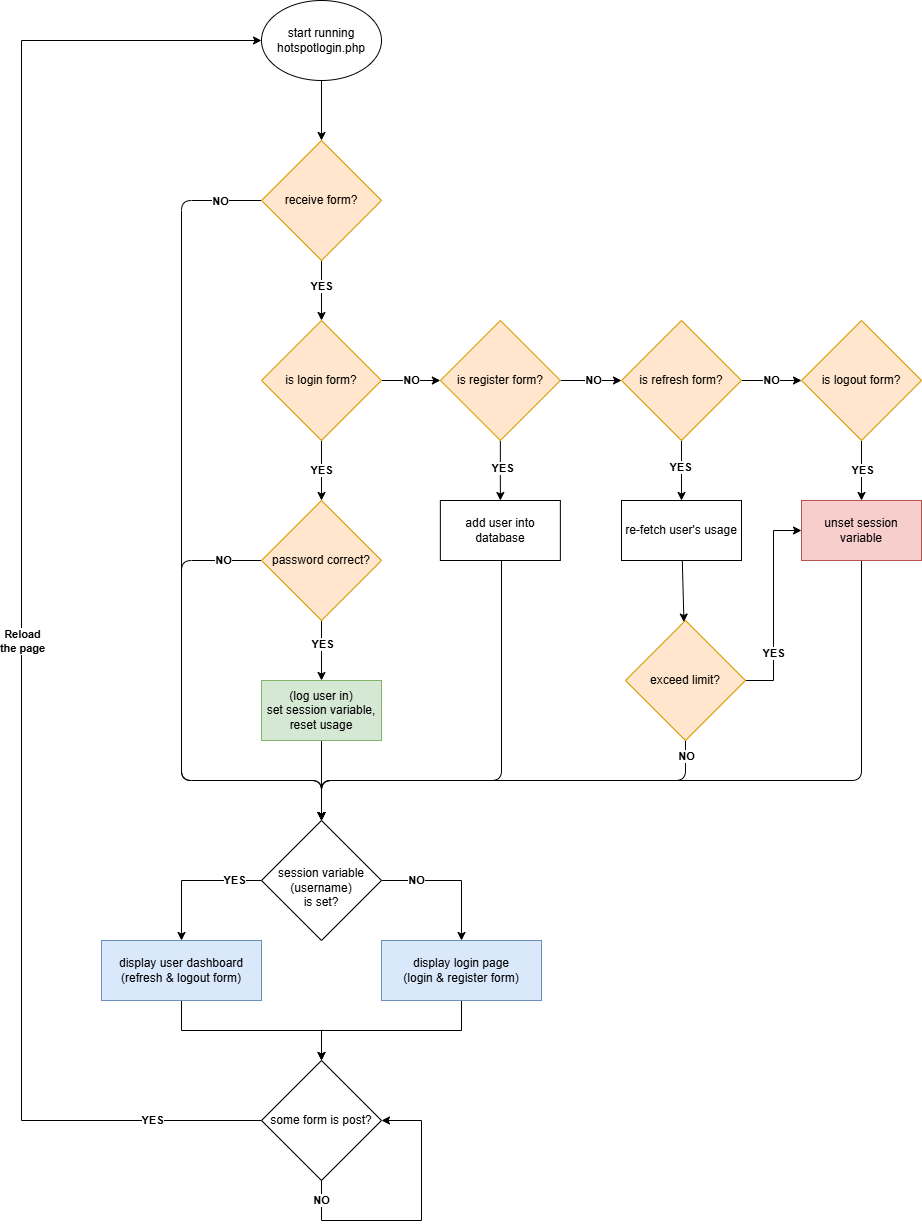

The diagram above was exported from draw.io. Its source (the exported page's mxGraphModel, read from the mxfile embedded in the PNG):
<mxGraphModel dx="790" dy="898" grid="0" gridSize="10" guides="1" tooltips="1" connect="1" arrows="1" fold="1" page="0" pageScale="1" pageWidth="827" pageHeight="1169" math="0" shadow="0">
  <root>
    <mxCell id="0" />
    <mxCell id="1" parent="0" />
    <mxCell id="WzF7krvmR3tjnqBKyMFW-45" style="edgeStyle=orthogonalEdgeStyle;rounded=0;orthogonalLoop=1;jettySize=auto;html=1;" parent="1" source="WzF7krvmR3tjnqBKyMFW-1" target="WzF7krvmR3tjnqBKyMFW-44" edge="1">
      <mxGeometry relative="1" as="geometry">
        <Array as="points">
          <mxPoint x="320" y="600" />
        </Array>
      </mxGeometry>
    </mxCell>
    <mxCell id="WzF7krvmR3tjnqBKyMFW-48" value="YES" style="edgeLabel;html=1;align=center;verticalAlign=middle;resizable=0;points=[];fontStyle=1" parent="WzF7krvmR3tjnqBKyMFW-45" connectable="0" vertex="1">
      <mxGeometry x="-0.35" y="2" relative="1" as="geometry">
        <mxPoint x="18" y="-2" as="offset" />
      </mxGeometry>
    </mxCell>
    <mxCell id="WzF7krvmR3tjnqBKyMFW-47" style="edgeStyle=orthogonalEdgeStyle;rounded=0;orthogonalLoop=1;jettySize=auto;html=1;" parent="1" source="WzF7krvmR3tjnqBKyMFW-1" target="WzF7krvmR3tjnqBKyMFW-46" edge="1">
      <mxGeometry relative="1" as="geometry">
        <Array as="points">
          <mxPoint x="600" y="600" />
        </Array>
      </mxGeometry>
    </mxCell>
    <mxCell id="WzF7krvmR3tjnqBKyMFW-49" value="NO" style="edgeLabel;html=1;align=center;verticalAlign=middle;resizable=0;points=[];fontStyle=1" parent="WzF7krvmR3tjnqBKyMFW-47" connectable="0" vertex="1">
      <mxGeometry x="-0.6963" y="-3" relative="1" as="geometry">
        <mxPoint x="13" y="-3" as="offset" />
      </mxGeometry>
    </mxCell>
    <mxCell id="WzF7krvmR3tjnqBKyMFW-1" value="&lt;div&gt;&lt;font&gt;&lt;br&gt;&lt;/font&gt;&lt;/div&gt;&lt;font&gt;session variable&lt;/font&gt;&lt;div&gt;&lt;font&gt;(username)&lt;/font&gt;&lt;div&gt;&lt;font&gt;is set?&lt;/font&gt;&lt;/div&gt;&lt;/div&gt;" style="rhombus;whiteSpace=wrap;html=1;fontFamily=Helvetica;" parent="1" vertex="1">
      <mxGeometry x="400" y="540" width="120" height="120" as="geometry" />
    </mxCell>
    <mxCell id="WzF7krvmR3tjnqBKyMFW-10" style="edgeStyle=orthogonalEdgeStyle;rounded=0;orthogonalLoop=1;jettySize=auto;html=1;" parent="1" source="WzF7krvmR3tjnqBKyMFW-2" target="WzF7krvmR3tjnqBKyMFW-4" edge="1">
      <mxGeometry relative="1" as="geometry" />
    </mxCell>
    <mxCell id="WzF7krvmR3tjnqBKyMFW-11" value="NO" style="edgeLabel;html=1;align=center;verticalAlign=middle;resizable=0;points=[];fontStyle=1" parent="WzF7krvmR3tjnqBKyMFW-10" connectable="0" vertex="1">
      <mxGeometry x="0.0274" y="-2" relative="1" as="geometry">
        <mxPoint y="-2" as="offset" />
      </mxGeometry>
    </mxCell>
    <mxCell id="WzF7krvmR3tjnqBKyMFW-28" style="edgeStyle=orthogonalEdgeStyle;rounded=0;orthogonalLoop=1;jettySize=auto;html=1;" parent="1" source="WzF7krvmR3tjnqBKyMFW-2" target="WzF7krvmR3tjnqBKyMFW-24" edge="1">
      <mxGeometry relative="1" as="geometry" />
    </mxCell>
    <mxCell id="WzF7krvmR3tjnqBKyMFW-35" value="YES" style="edgeLabel;html=1;align=center;verticalAlign=middle;resizable=0;points=[];fontStyle=1" parent="WzF7krvmR3tjnqBKyMFW-28" connectable="0" vertex="1">
      <mxGeometry x="-0.3816" y="-2" relative="1" as="geometry">
        <mxPoint x="2" y="11" as="offset" />
      </mxGeometry>
    </mxCell>
    <mxCell id="WzF7krvmR3tjnqBKyMFW-2" value="&lt;font&gt;is login form?&lt;/font&gt;" style="rhombus;whiteSpace=wrap;html=1;fontFamily=Helvetica;fillColor=#ffe6cc;strokeColor=#d79b00;" parent="1" vertex="1">
      <mxGeometry x="400" y="40" width="120" height="120" as="geometry" />
    </mxCell>
    <mxCell id="WzF7krvmR3tjnqBKyMFW-12" style="edgeStyle=orthogonalEdgeStyle;rounded=0;orthogonalLoop=1;jettySize=auto;html=1;" parent="1" source="WzF7krvmR3tjnqBKyMFW-4" target="WzF7krvmR3tjnqBKyMFW-5" edge="1">
      <mxGeometry relative="1" as="geometry" />
    </mxCell>
    <mxCell id="WzF7krvmR3tjnqBKyMFW-14" value="NO" style="edgeLabel;html=1;align=center;verticalAlign=middle;resizable=0;points=[];fontStyle=1" parent="WzF7krvmR3tjnqBKyMFW-12" connectable="0" vertex="1">
      <mxGeometry x="-0.2893" relative="1" as="geometry">
        <mxPoint x="11" as="offset" />
      </mxGeometry>
    </mxCell>
    <mxCell id="WzF7krvmR3tjnqBKyMFW-26" style="edgeStyle=orthogonalEdgeStyle;rounded=0;orthogonalLoop=1;jettySize=auto;html=1;" parent="1" source="WzF7krvmR3tjnqBKyMFW-4" target="WzF7krvmR3tjnqBKyMFW-22" edge="1">
      <mxGeometry relative="1" as="geometry" />
    </mxCell>
    <mxCell id="WzF7krvmR3tjnqBKyMFW-36" value="YES" style="edgeLabel;html=1;align=center;verticalAlign=middle;resizable=0;points=[];fontStyle=1" parent="WzF7krvmR3tjnqBKyMFW-26" connectable="0" vertex="1">
      <mxGeometry x="-0.0828" y="2" relative="1" as="geometry">
        <mxPoint as="offset" />
      </mxGeometry>
    </mxCell>
    <mxCell id="WzF7krvmR3tjnqBKyMFW-4" value="&lt;font&gt;is register form?&lt;/font&gt;" style="rhombus;whiteSpace=wrap;html=1;fontFamily=Helvetica;fillColor=#ffe6cc;strokeColor=#d79b00;" parent="1" vertex="1">
      <mxGeometry x="578.86" y="40" width="120" height="120" as="geometry" />
    </mxCell>
    <mxCell id="WzF7krvmR3tjnqBKyMFW-13" style="edgeStyle=orthogonalEdgeStyle;rounded=0;orthogonalLoop=1;jettySize=auto;html=1;" parent="1" source="WzF7krvmR3tjnqBKyMFW-5" target="WzF7krvmR3tjnqBKyMFW-6" edge="1">
      <mxGeometry relative="1" as="geometry" />
    </mxCell>
    <mxCell id="WzF7krvmR3tjnqBKyMFW-15" value="NO" style="edgeLabel;html=1;align=center;verticalAlign=middle;resizable=0;points=[];fontStyle=1" parent="WzF7krvmR3tjnqBKyMFW-13" connectable="0" vertex="1">
      <mxGeometry x="-0.0155" y="-2" relative="1" as="geometry">
        <mxPoint y="-2" as="offset" />
      </mxGeometry>
    </mxCell>
    <mxCell id="WzF7krvmR3tjnqBKyMFW-27" style="edgeStyle=orthogonalEdgeStyle;rounded=0;orthogonalLoop=1;jettySize=auto;html=1;" parent="1" source="WzF7krvmR3tjnqBKyMFW-5" target="WzF7krvmR3tjnqBKyMFW-19" edge="1">
      <mxGeometry relative="1" as="geometry" />
    </mxCell>
    <mxCell id="WzF7krvmR3tjnqBKyMFW-37" value="YES" style="edgeLabel;html=1;align=center;verticalAlign=middle;resizable=0;points=[];fontStyle=1" parent="WzF7krvmR3tjnqBKyMFW-27" connectable="0" vertex="1">
      <mxGeometry x="-0.1057" y="-1" relative="1" as="geometry">
        <mxPoint as="offset" />
      </mxGeometry>
    </mxCell>
    <mxCell id="WzF7krvmR3tjnqBKyMFW-5" value="&lt;font&gt;is refresh form?&lt;/font&gt;" style="rhombus;whiteSpace=wrap;html=1;fontFamily=Helvetica;fillColor=#ffe6cc;strokeColor=#d79b00;" parent="1" vertex="1">
      <mxGeometry x="760" y="40" width="120" height="120" as="geometry" />
    </mxCell>
    <mxCell id="WzF7krvmR3tjnqBKyMFW-18" style="edgeStyle=orthogonalEdgeStyle;rounded=0;orthogonalLoop=1;jettySize=auto;html=1;" parent="1" source="WzF7krvmR3tjnqBKyMFW-6" target="WzF7krvmR3tjnqBKyMFW-17" edge="1">
      <mxGeometry relative="1" as="geometry" />
    </mxCell>
    <mxCell id="WzF7krvmR3tjnqBKyMFW-38" value="YES" style="edgeLabel;html=1;align=center;verticalAlign=middle;resizable=0;points=[];fontStyle=1" parent="WzF7krvmR3tjnqBKyMFW-18" connectable="0" vertex="1">
      <mxGeometry x="-0.0138" y="1" relative="1" as="geometry">
        <mxPoint as="offset" />
      </mxGeometry>
    </mxCell>
    <mxCell id="WzF7krvmR3tjnqBKyMFW-6" value="&lt;font&gt;is logout form?&lt;/font&gt;" style="rhombus;whiteSpace=wrap;html=1;fontFamily=Helvetica;fillColor=#ffe6cc;strokeColor=#d79b00;" parent="1" vertex="1">
      <mxGeometry x="940" y="40" width="120" height="120" as="geometry" />
    </mxCell>
    <mxCell id="WzF7krvmR3tjnqBKyMFW-8" style="edgeStyle=orthogonalEdgeStyle;rounded=0;orthogonalLoop=1;jettySize=auto;html=1;" parent="1" source="WzF7krvmR3tjnqBKyMFW-7" target="WzF7krvmR3tjnqBKyMFW-2" edge="1">
      <mxGeometry relative="1" as="geometry" />
    </mxCell>
    <mxCell id="WzF7krvmR3tjnqBKyMFW-9" value="YES" style="edgeLabel;html=1;align=center;verticalAlign=middle;resizable=0;points=[];fontStyle=1" parent="WzF7krvmR3tjnqBKyMFW-8" connectable="0" vertex="1">
      <mxGeometry x="-0.1686" y="1" relative="1" as="geometry">
        <mxPoint x="-1" y="1" as="offset" />
      </mxGeometry>
    </mxCell>
    <mxCell id="WzF7krvmR3tjnqBKyMFW-39" style="edgeStyle=orthogonalEdgeStyle;rounded=1;orthogonalLoop=1;jettySize=auto;html=1;curved=0;" parent="1" source="WzF7krvmR3tjnqBKyMFW-7" target="WzF7krvmR3tjnqBKyMFW-1" edge="1">
      <mxGeometry relative="1" as="geometry">
        <Array as="points">
          <mxPoint x="320" y="-80" />
          <mxPoint x="320" y="500" />
          <mxPoint x="460" y="500" />
        </Array>
      </mxGeometry>
    </mxCell>
    <mxCell id="WzF7krvmR3tjnqBKyMFW-40" value="NO" style="edgeLabel;html=1;align=center;verticalAlign=middle;resizable=0;points=[];fontStyle=1" parent="WzF7krvmR3tjnqBKyMFW-39" connectable="0" vertex="1">
      <mxGeometry x="-0.811" y="2" relative="1" as="geometry">
        <mxPoint x="38" y="-1" as="offset" />
      </mxGeometry>
    </mxCell>
    <mxCell id="WzF7krvmR3tjnqBKyMFW-7" value="&lt;font&gt;receive form?&lt;/font&gt;" style="rhombus;whiteSpace=wrap;html=1;fontFamily=Helvetica;fillColor=#ffe6cc;strokeColor=#d79b00;" parent="1" vertex="1">
      <mxGeometry x="400" y="-140" width="120" height="120" as="geometry" />
    </mxCell>
    <mxCell id="WzF7krvmR3tjnqBKyMFW-33" style="edgeStyle=orthogonalEdgeStyle;rounded=1;orthogonalLoop=1;jettySize=auto;html=1;curved=0;" parent="1" source="WzF7krvmR3tjnqBKyMFW-17" target="WzF7krvmR3tjnqBKyMFW-1" edge="1">
      <mxGeometry relative="1" as="geometry">
        <Array as="points">
          <mxPoint x="1000" y="500" />
          <mxPoint x="460" y="500" />
        </Array>
      </mxGeometry>
    </mxCell>
    <mxCell id="WzF7krvmR3tjnqBKyMFW-17" value="unset session variable" style="rounded=0;whiteSpace=wrap;html=1;fillColor=#f8cecc;strokeColor=#b85450;" parent="1" vertex="1">
      <mxGeometry x="940" y="220" width="120" height="60" as="geometry" />
    </mxCell>
    <mxCell id="WzF7krvmR3tjnqBKyMFW-32" style="rounded=0;orthogonalLoop=1;jettySize=auto;html=1;" parent="1" source="WzF7krvmR3tjnqBKyMFW-19" target="EvSpOA6iAyLBNMYF_7DZ-1" edge="1">
      <mxGeometry relative="1" as="geometry" />
    </mxCell>
    <mxCell id="WzF7krvmR3tjnqBKyMFW-19" value="re-fetch user's usage" style="rounded=0;whiteSpace=wrap;html=1;" parent="1" vertex="1">
      <mxGeometry x="760" y="220" width="120" height="60" as="geometry" />
    </mxCell>
    <mxCell id="WzF7krvmR3tjnqBKyMFW-54" style="edgeStyle=orthogonalEdgeStyle;rounded=0;orthogonalLoop=1;jettySize=auto;html=1;" parent="1" source="WzF7krvmR3tjnqBKyMFW-20" target="WzF7krvmR3tjnqBKyMFW-52" edge="1">
      <mxGeometry relative="1" as="geometry">
        <Array as="points">
          <mxPoint x="160" y="840" />
          <mxPoint x="160" y="-240" />
        </Array>
      </mxGeometry>
    </mxCell>
    <mxCell id="WzF7krvmR3tjnqBKyMFW-55" value="YES" style="edgeLabel;html=1;align=center;verticalAlign=middle;resizable=0;points=[];fontStyle=1" parent="WzF7krvmR3tjnqBKyMFW-54" connectable="0" vertex="1">
      <mxGeometry x="-0.885" relative="1" as="geometry">
        <mxPoint x="-19" as="offset" />
      </mxGeometry>
    </mxCell>
    <mxCell id="WzF7krvmR3tjnqBKyMFW-56" value="Reload&lt;div&gt;the&amp;nbsp;&lt;span style=&quot;background-color: light-dark(#ffffff, var(--ge-dark-color, #121212)); color: light-dark(rgb(0, 0, 0), rgb(255, 255, 255));&quot;&gt;page&lt;/span&gt;&lt;/div&gt;" style="edgeLabel;html=1;align=center;verticalAlign=middle;resizable=0;points=[];fontStyle=1" parent="WzF7krvmR3tjnqBKyMFW-54" connectable="0" vertex="1">
      <mxGeometry x="-0.0781" y="-1" relative="1" as="geometry">
        <mxPoint as="offset" />
      </mxGeometry>
    </mxCell>
    <mxCell id="WzF7krvmR3tjnqBKyMFW-20" value="&lt;div&gt;some form is post?&lt;/div&gt;" style="rhombus;whiteSpace=wrap;html=1;fontFamily=Helvetica;" parent="1" vertex="1">
      <mxGeometry x="400" y="780" width="120" height="120" as="geometry" />
    </mxCell>
    <mxCell id="WzF7krvmR3tjnqBKyMFW-31" style="edgeStyle=orthogonalEdgeStyle;rounded=1;orthogonalLoop=1;jettySize=auto;html=1;curved=0;" parent="1" source="WzF7krvmR3tjnqBKyMFW-22" target="WzF7krvmR3tjnqBKyMFW-1" edge="1">
      <mxGeometry relative="1" as="geometry">
        <Array as="points">
          <mxPoint x="640" y="500" />
          <mxPoint x="460" y="500" />
        </Array>
      </mxGeometry>
    </mxCell>
    <mxCell id="WzF7krvmR3tjnqBKyMFW-22" value="add user into database" style="rounded=0;whiteSpace=wrap;html=1;" parent="1" vertex="1">
      <mxGeometry x="578.86" y="220" width="120" height="60" as="geometry" />
    </mxCell>
    <mxCell id="WzF7krvmR3tjnqBKyMFW-29" style="edgeStyle=orthogonalEdgeStyle;rounded=0;orthogonalLoop=1;jettySize=auto;html=1;entryX=0.5;entryY=0;entryDx=0;entryDy=0;" parent="1" source="WzF7krvmR3tjnqBKyMFW-24" target="WzF7krvmR3tjnqBKyMFW-25" edge="1">
      <mxGeometry relative="1" as="geometry" />
    </mxCell>
    <mxCell id="WzF7krvmR3tjnqBKyMFW-34" value="YES" style="edgeLabel;html=1;align=center;verticalAlign=middle;resizable=0;points=[];fontStyle=1" parent="WzF7krvmR3tjnqBKyMFW-29" connectable="0" vertex="1">
      <mxGeometry x="-0.2207" y="1" relative="1" as="geometry">
        <mxPoint as="offset" />
      </mxGeometry>
    </mxCell>
    <mxCell id="WzF7krvmR3tjnqBKyMFW-42" style="edgeStyle=orthogonalEdgeStyle;rounded=1;orthogonalLoop=1;jettySize=auto;html=1;curved=0;" parent="1" source="WzF7krvmR3tjnqBKyMFW-24" target="WzF7krvmR3tjnqBKyMFW-1" edge="1">
      <mxGeometry relative="1" as="geometry">
        <Array as="points">
          <mxPoint x="320" y="280" />
          <mxPoint x="320" y="500" />
          <mxPoint x="460" y="500" />
        </Array>
      </mxGeometry>
    </mxCell>
    <mxCell id="WzF7krvmR3tjnqBKyMFW-43" value="NO" style="edgeLabel;html=1;align=center;verticalAlign=middle;resizable=0;points=[];fontStyle=1" parent="WzF7krvmR3tjnqBKyMFW-42" connectable="0" vertex="1">
      <mxGeometry x="-0.9125" y="2" relative="1" as="geometry">
        <mxPoint x="-18" y="-2" as="offset" />
      </mxGeometry>
    </mxCell>
    <mxCell id="WzF7krvmR3tjnqBKyMFW-24" value="&lt;font&gt;password correct?&lt;/font&gt;" style="rhombus;whiteSpace=wrap;html=1;fontFamily=Helvetica;fillColor=#ffe6cc;strokeColor=#d79b00;" parent="1" vertex="1">
      <mxGeometry x="400" y="220" width="120" height="120" as="geometry" />
    </mxCell>
    <mxCell id="WzF7krvmR3tjnqBKyMFW-30" style="edgeStyle=orthogonalEdgeStyle;rounded=0;orthogonalLoop=1;jettySize=auto;html=1;" parent="1" source="WzF7krvmR3tjnqBKyMFW-25" target="WzF7krvmR3tjnqBKyMFW-1" edge="1">
      <mxGeometry relative="1" as="geometry" />
    </mxCell>
    <mxCell id="WzF7krvmR3tjnqBKyMFW-25" value="(log user in)&lt;div&gt;set session variable,&lt;/div&gt;&lt;div&gt;reset usage&lt;/div&gt;" style="rounded=0;whiteSpace=wrap;html=1;fillColor=#d5e8d4;strokeColor=#82b366;" parent="1" vertex="1">
      <mxGeometry x="400" y="400" width="120" height="60" as="geometry" />
    </mxCell>
    <mxCell id="WzF7krvmR3tjnqBKyMFW-50" style="edgeStyle=orthogonalEdgeStyle;rounded=0;orthogonalLoop=1;jettySize=auto;html=1;" parent="1" source="WzF7krvmR3tjnqBKyMFW-44" target="WzF7krvmR3tjnqBKyMFW-20" edge="1">
      <mxGeometry relative="1" as="geometry" />
    </mxCell>
    <mxCell id="WzF7krvmR3tjnqBKyMFW-44" value="display user dashboard&lt;div&gt;(refresh &amp;amp; logout form)&lt;/div&gt;" style="rounded=0;whiteSpace=wrap;html=1;fillColor=#dae8fc;strokeColor=#6c8ebf;" parent="1" vertex="1">
      <mxGeometry x="240" y="660" width="160" height="60" as="geometry" />
    </mxCell>
    <mxCell id="WzF7krvmR3tjnqBKyMFW-51" style="edgeStyle=orthogonalEdgeStyle;rounded=0;orthogonalLoop=1;jettySize=auto;html=1;" parent="1" source="WzF7krvmR3tjnqBKyMFW-46" target="WzF7krvmR3tjnqBKyMFW-20" edge="1">
      <mxGeometry relative="1" as="geometry" />
    </mxCell>
    <mxCell id="WzF7krvmR3tjnqBKyMFW-46" value="display login page&lt;div&gt;(login &amp;amp; register form)&lt;/div&gt;" style="rounded=0;whiteSpace=wrap;html=1;fillColor=#dae8fc;strokeColor=#6c8ebf;" parent="1" vertex="1">
      <mxGeometry x="520" y="660" width="160" height="60" as="geometry" />
    </mxCell>
    <mxCell id="WzF7krvmR3tjnqBKyMFW-53" style="edgeStyle=orthogonalEdgeStyle;rounded=0;orthogonalLoop=1;jettySize=auto;html=1;" parent="1" source="WzF7krvmR3tjnqBKyMFW-52" target="WzF7krvmR3tjnqBKyMFW-7" edge="1">
      <mxGeometry relative="1" as="geometry" />
    </mxCell>
    <mxCell id="WzF7krvmR3tjnqBKyMFW-52" value="start running&lt;div&gt;hotspotlogin.php&lt;/div&gt;" style="ellipse;whiteSpace=wrap;html=1;" parent="1" vertex="1">
      <mxGeometry x="400" y="-280" width="120" height="80" as="geometry" />
    </mxCell>
    <mxCell id="WzF7krvmR3tjnqBKyMFW-57" style="edgeStyle=orthogonalEdgeStyle;rounded=0;orthogonalLoop=1;jettySize=auto;html=1;entryX=0.5;entryY=1;entryDx=0;entryDy=0;startArrow=classic;startFill=1;endArrow=none;" parent="1" source="WzF7krvmR3tjnqBKyMFW-20" target="WzF7krvmR3tjnqBKyMFW-20" edge="1">
      <mxGeometry relative="1" as="geometry">
        <Array as="points">
          <mxPoint x="560" y="840" />
          <mxPoint x="560" y="940" />
          <mxPoint x="460" y="940" />
        </Array>
      </mxGeometry>
    </mxCell>
    <mxCell id="WzF7krvmR3tjnqBKyMFW-58" value="NO" style="edgeLabel;html=1;align=center;verticalAlign=middle;resizable=0;points=[];fontStyle=1" parent="WzF7krvmR3tjnqBKyMFW-57" connectable="0" vertex="1">
      <mxGeometry x="-0.852" y="1" relative="1" as="geometry">
        <mxPoint x="-81" y="81" as="offset" />
      </mxGeometry>
    </mxCell>
    <mxCell id="EvSpOA6iAyLBNMYF_7DZ-2" style="edgeStyle=orthogonalEdgeStyle;rounded=0;orthogonalLoop=1;jettySize=auto;html=1;entryX=0;entryY=0.5;entryDx=0;entryDy=0;" edge="1" parent="1" source="EvSpOA6iAyLBNMYF_7DZ-1" target="WzF7krvmR3tjnqBKyMFW-17">
      <mxGeometry relative="1" as="geometry" />
    </mxCell>
    <mxCell id="EvSpOA6iAyLBNMYF_7DZ-3" value="&lt;b&gt;YES&lt;/b&gt;" style="edgeLabel;html=1;align=center;verticalAlign=middle;resizable=0;points=[];" vertex="1" connectable="0" parent="EvSpOA6iAyLBNMYF_7DZ-2">
      <mxGeometry x="-0.3592" relative="1" as="geometry">
        <mxPoint y="10" as="offset" />
      </mxGeometry>
    </mxCell>
    <mxCell id="EvSpOA6iAyLBNMYF_7DZ-4" style="edgeStyle=orthogonalEdgeStyle;rounded=1;orthogonalLoop=1;jettySize=auto;html=1;curved=0;" edge="1" parent="1" source="EvSpOA6iAyLBNMYF_7DZ-1" target="WzF7krvmR3tjnqBKyMFW-1">
      <mxGeometry relative="1" as="geometry">
        <Array as="points">
          <mxPoint x="824" y="500" />
          <mxPoint x="460" y="500" />
        </Array>
      </mxGeometry>
    </mxCell>
    <mxCell id="EvSpOA6iAyLBNMYF_7DZ-5" value="NO" style="edgeLabel;html=1;align=center;verticalAlign=middle;resizable=0;points=[];fontStyle=1" vertex="1" connectable="0" parent="EvSpOA6iAyLBNMYF_7DZ-4">
      <mxGeometry x="-0.9279" y="1" relative="1" as="geometry">
        <mxPoint as="offset" />
      </mxGeometry>
    </mxCell>
    <mxCell id="EvSpOA6iAyLBNMYF_7DZ-1" value="&lt;font&gt;exceed limit?&lt;/font&gt;" style="rhombus;whiteSpace=wrap;html=1;fontFamily=Helvetica;fillColor=#ffe6cc;strokeColor=#d79b00;" vertex="1" parent="1">
      <mxGeometry x="764" y="340" width="120" height="120" as="geometry" />
    </mxCell>
  </root>
</mxGraphModel>